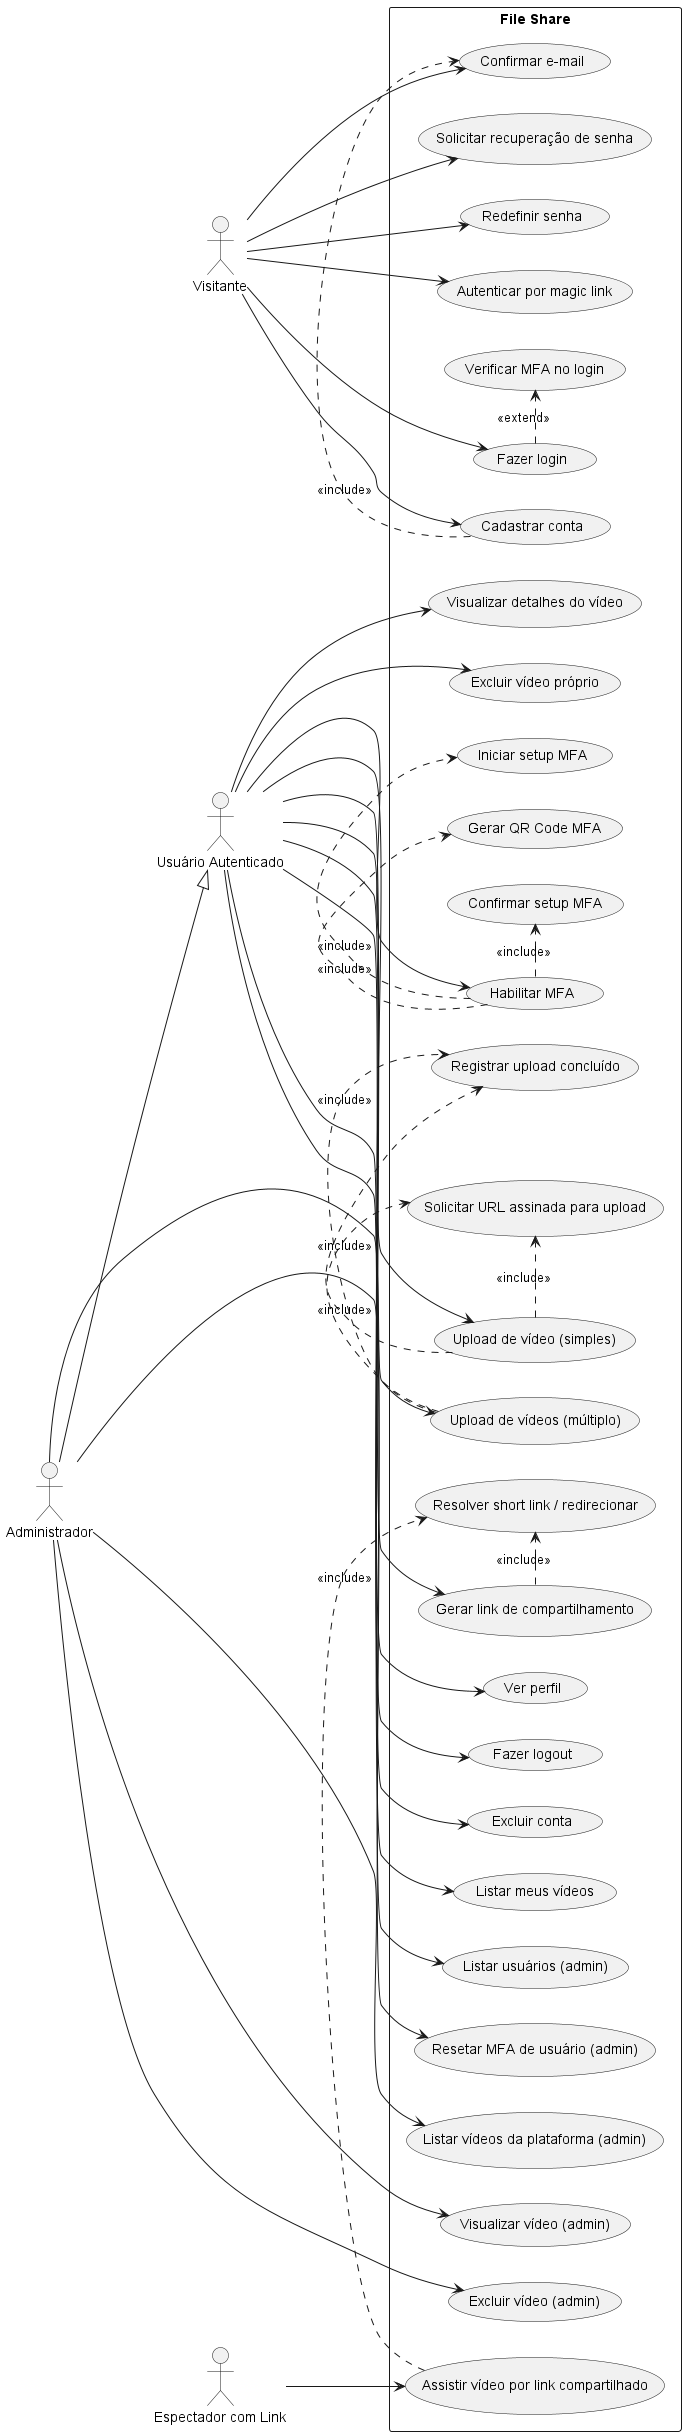

The diagram above was rendered by PlantUML. Its source (embedded in the PNG):
@startuml
left to right direction
skinparam packageStyle rectangle

actor "Visitante" as Guest
actor "Usuário Autenticado" as User
actor "Administrador" as Admin
actor "Espectador com Link" as Viewer

Admin --|> User

rectangle "File Share" {

  usecase "Cadastrar conta" as UC_Register
  usecase "Confirmar e-mail" as UC_ConfirmEmail
  usecase "Fazer login" as UC_Login
  usecase "Verificar MFA no login" as UC_VerifyMfaLogin
  usecase "Solicitar recuperação de senha" as UC_ForgotPassword
  usecase "Redefinir senha" as UC_ResetPassword
  usecase "Autenticar por magic link" as UC_MagicLink

  usecase "Ver perfil" as UC_Profile
  usecase "Fazer logout" as UC_Logout
  usecase "Excluir conta" as UC_DeleteAccount

  usecase "Habilitar MFA" as UC_EnableMfa
  usecase "Iniciar setup MFA" as UC_MfaInit
  usecase "Gerar QR Code MFA" as UC_MfaQr
  usecase "Confirmar setup MFA" as UC_MfaConfirm

  usecase "Listar meus vídeos" as UC_ListMyVideos
  usecase "Upload de vídeo (simples)" as UC_UploadSingle
  usecase "Upload de vídeos (múltiplo)" as UC_UploadMultiple
  usecase "Solicitar URL assinada para upload" as UC_RequestUploadUrl
  usecase "Registrar upload concluído" as UC_RegisterUploaded

  usecase "Visualizar detalhes do vídeo" as UC_ViewVideo
  usecase "Gerar link de compartilhamento" as UC_GenerateShareLink
  usecase "Excluir vídeo próprio" as UC_DeleteOwnVideo

  usecase "Assistir vídeo por link compartilhado" as UC_WatchShared
  usecase "Resolver short link / redirecionar" as UC_ResolveShortLink

  usecase "Listar usuários (admin)" as UC_AdminListUsers
  usecase "Resetar MFA de usuário (admin)" as UC_AdminResetMfa
  usecase "Listar vídeos da plataforma (admin)" as UC_AdminListVideos
  usecase "Visualizar vídeo (admin)" as UC_AdminViewVideo
  usecase "Excluir vídeo (admin)" as UC_AdminDeleteVideo
}

Guest --> UC_Register
Guest --> UC_ConfirmEmail
Guest --> UC_Login
Guest --> UC_ForgotPassword
Guest --> UC_ResetPassword
Guest --> UC_MagicLink

User --> UC_Profile
User --> UC_Logout
User --> UC_DeleteAccount
User --> UC_EnableMfa
User --> UC_ListMyVideos
User --> UC_UploadSingle
User --> UC_UploadMultiple
User --> UC_ViewVideo
User --> UC_GenerateShareLink
User --> UC_DeleteOwnVideo

Viewer --> UC_WatchShared

Admin --> UC_AdminListUsers
Admin --> UC_AdminResetMfa
Admin --> UC_AdminListVideos
Admin --> UC_AdminViewVideo
Admin --> UC_AdminDeleteVideo

UC_Login .> UC_VerifyMfaLogin : <<extend>>
UC_Register .> UC_ConfirmEmail : <<include>>

UC_EnableMfa .> UC_MfaInit : <<include>>
UC_EnableMfa .> UC_MfaQr : <<include>>
UC_EnableMfa .> UC_MfaConfirm : <<include>>

UC_UploadSingle .> UC_RequestUploadUrl : <<include>>
UC_UploadSingle .> UC_RegisterUploaded : <<include>>
UC_UploadMultiple .> UC_RequestUploadUrl : <<include>>
UC_UploadMultiple .> UC_RegisterUploaded : <<include>>

UC_GenerateShareLink .> UC_ResolveShortLink : <<include>>
UC_WatchShared .> UC_ResolveShortLink : <<include>>

@enduml